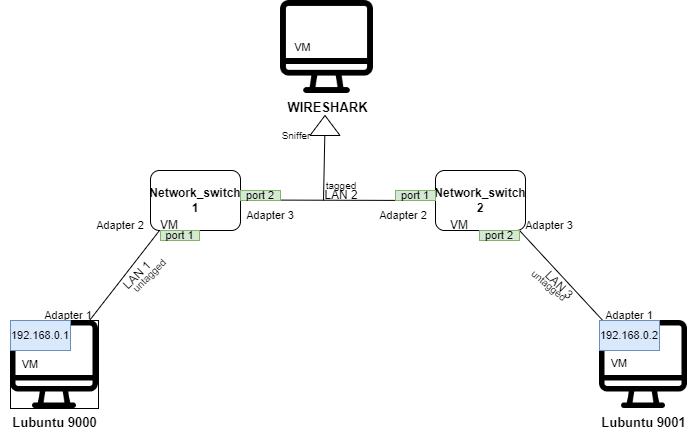

The diagram above was exported from draw.io. Its source (the exported page's mxGraphModel, read from the mxfile embedded in the PNG):
<mxGraphModel dx="1020" dy="1104" grid="1" gridSize="10" guides="1" tooltips="1" connect="1" arrows="1" fold="1" page="1" pageScale="1" pageWidth="827" pageHeight="1169" math="0" shadow="0">
  <root>
    <mxCell id="0" />
    <mxCell id="1" parent="0" />
    <mxCell id="U81fKq_Kq8_fleih-5JK-2" value="&lt;b&gt;Network_switch 1&lt;/b&gt;" style="rounded=1;whiteSpace=wrap;html=1;" vertex="1" parent="1">
      <mxGeometry x="241" y="280" width="90" height="60" as="geometry" />
    </mxCell>
    <mxCell id="U81fKq_Kq8_fleih-5JK-3" value="" style="endArrow=none;html=1;rounded=0;entryX=0;entryY=0.5;entryDx=0;entryDy=0;" edge="1" parent="1" target="U81fKq_Kq8_fleih-5JK-12">
      <mxGeometry width="50" height="50" relative="1" as="geometry">
        <mxPoint x="331" y="309.5" as="sourcePoint" />
        <mxPoint x="421" y="309.5" as="targetPoint" />
      </mxGeometry>
    </mxCell>
    <mxCell id="U81fKq_Kq8_fleih-5JK-7" value="Adapter 2" style="text;html=1;strokeColor=none;fillColor=none;align=center;verticalAlign=middle;whiteSpace=wrap;rounded=0;fontSize=11;" vertex="1" parent="1">
      <mxGeometry x="181" y="320" width="60" height="30" as="geometry" />
    </mxCell>
    <mxCell id="U81fKq_Kq8_fleih-5JK-8" value="Adapter 3" style="text;html=1;strokeColor=none;fillColor=none;align=center;verticalAlign=middle;whiteSpace=wrap;rounded=0;fontSize=11;" vertex="1" parent="1">
      <mxGeometry x="331" y="310" width="60" height="30" as="geometry" />
    </mxCell>
    <mxCell id="U81fKq_Kq8_fleih-5JK-11" value="Lubuntu 9000" style="shape=image;html=1;verticalAlign=top;verticalLabelPosition=bottom;labelBackgroundColor=#ffffff;imageAspect=0;aspect=fixed;image=https://cdn1.iconfinder.com/data/icons/100-basic-for-user-interface/32/29-Screen-128.png;fontStyle=1;fontSize=13;imageBorder=default;imageBackground=default;" vertex="1" parent="1">
      <mxGeometry x="101" y="430" width="88" height="88" as="geometry" />
    </mxCell>
    <mxCell id="U81fKq_Kq8_fleih-5JK-12" value="&lt;b style=&quot;font-size: 12px;&quot;&gt;Network_switch 2&lt;/b&gt;" style="rounded=1;whiteSpace=wrap;html=1;fontSize=12;" vertex="1" parent="1">
      <mxGeometry x="526" y="280" width="90" height="60" as="geometry" />
    </mxCell>
    <mxCell id="U81fKq_Kq8_fleih-5JK-13" value="" style="endArrow=none;html=1;rounded=0;" edge="1" parent="1" target="U81fKq_Kq8_fleih-5JK-31">
      <mxGeometry width="50" height="50" relative="1" as="geometry">
        <mxPoint x="610" y="340" as="sourcePoint" />
        <mxPoint x="680" y="440" as="targetPoint" />
      </mxGeometry>
    </mxCell>
    <mxCell id="U81fKq_Kq8_fleih-5JK-16" value="&lt;font style=&quot;font-size: 11px&quot;&gt;VM&lt;/font&gt;" style="text;html=1;strokeColor=none;fillColor=none;align=center;verticalAlign=middle;whiteSpace=wrap;rounded=0;" vertex="1" parent="1">
      <mxGeometry x="360.5" y="141.5" width="65" height="30" as="geometry" />
    </mxCell>
    <mxCell id="U81fKq_Kq8_fleih-5JK-17" value="Adapter 2" style="text;html=1;strokeColor=none;fillColor=none;align=center;verticalAlign=middle;whiteSpace=wrap;rounded=0;fontSize=11;" vertex="1" parent="1">
      <mxGeometry x="462" y="310" width="64" height="30" as="geometry" />
    </mxCell>
    <mxCell id="U81fKq_Kq8_fleih-5JK-18" value="Adapter 3" style="text;html=1;strokeColor=none;fillColor=none;align=center;verticalAlign=middle;whiteSpace=wrap;rounded=0;fontSize=11;" vertex="1" parent="1">
      <mxGeometry x="610" y="320" width="60" height="30" as="geometry" />
    </mxCell>
    <mxCell id="U81fKq_Kq8_fleih-5JK-19" value="VM" style="text;html=1;strokeColor=none;fillColor=none;align=center;verticalAlign=middle;whiteSpace=wrap;rounded=0;" vertex="1" parent="1">
      <mxGeometry x="230" y="320" width="60" height="30" as="geometry" />
    </mxCell>
    <mxCell id="U81fKq_Kq8_fleih-5JK-20" value="VM" style="text;html=1;strokeColor=none;fillColor=none;align=center;verticalAlign=middle;whiteSpace=wrap;rounded=0;" vertex="1" parent="1">
      <mxGeometry x="520" y="320" width="60" height="30" as="geometry" />
    </mxCell>
    <mxCell id="U81fKq_Kq8_fleih-5JK-21" value="LAN 2" style="text;html=1;strokeColor=none;fillColor=none;align=center;verticalAlign=middle;whiteSpace=wrap;rounded=0;" vertex="1" parent="1">
      <mxGeometry x="402" y="290" width="60" height="30" as="geometry" />
    </mxCell>
    <mxCell id="U81fKq_Kq8_fleih-5JK-24" value="" style="endArrow=none;html=1;rounded=0;fontSize=11;" edge="1" parent="1">
      <mxGeometry width="50" height="50" relative="1" as="geometry">
        <mxPoint x="180" y="430" as="sourcePoint" />
        <mxPoint x="250" y="340" as="targetPoint" />
      </mxGeometry>
    </mxCell>
    <mxCell id="U81fKq_Kq8_fleih-5JK-25" value="Adapter 1" style="text;html=1;strokeColor=none;fillColor=none;align=center;verticalAlign=middle;whiteSpace=wrap;rounded=0;fontSize=11;" vertex="1" parent="1">
      <mxGeometry x="129" y="410" width="60" height="30" as="geometry" />
    </mxCell>
    <mxCell id="U81fKq_Kq8_fleih-5JK-26" value="VM" style="text;html=1;strokeColor=none;fillColor=none;align=center;verticalAlign=middle;whiteSpace=wrap;rounded=0;fontSize=11;" vertex="1" parent="1">
      <mxGeometry x="91" y="459" width="60" height="30" as="geometry" />
    </mxCell>
    <mxCell id="U81fKq_Kq8_fleih-5JK-27" value="LAN 1" style="text;html=1;strokeColor=none;fillColor=none;align=center;verticalAlign=middle;whiteSpace=wrap;rounded=0;fontSize=12;rotation=-45;" vertex="1" parent="1">
      <mxGeometry x="198" y="370" width="60" height="30" as="geometry" />
    </mxCell>
    <mxCell id="U81fKq_Kq8_fleih-5JK-31" value="Lubuntu 9001" style="shape=image;html=1;verticalAlign=top;verticalLabelPosition=bottom;labelBackgroundColor=#ffffff;imageAspect=0;aspect=fixed;image=https://cdn1.iconfinder.com/data/icons/100-basic-for-user-interface/32/29-Screen-128.png;fontStyle=1;fontSize=13;imageBackground=default;" vertex="1" parent="1">
      <mxGeometry x="690" y="430" width="88" height="88" as="geometry" />
    </mxCell>
    <mxCell id="U81fKq_Kq8_fleih-5JK-32" value="Adapter 1" style="text;html=1;strokeColor=none;fillColor=none;align=center;verticalAlign=middle;whiteSpace=wrap;rounded=0;fontSize=11;" vertex="1" parent="1">
      <mxGeometry x="690" y="410" width="60" height="30" as="geometry" />
    </mxCell>
    <mxCell id="U81fKq_Kq8_fleih-5JK-33" value="VM" style="text;html=1;strokeColor=none;fillColor=none;align=center;verticalAlign=middle;whiteSpace=wrap;rounded=0;fontSize=11;" vertex="1" parent="1">
      <mxGeometry x="680" y="458" width="60" height="30" as="geometry" />
    </mxCell>
    <mxCell id="U81fKq_Kq8_fleih-5JK-34" value="LAN 3" style="text;html=1;strokeColor=none;fillColor=none;align=center;verticalAlign=middle;whiteSpace=wrap;rounded=0;fontSize=12;rotation=45;" vertex="1" parent="1">
      <mxGeometry x="620" y="380" width="60" height="30" as="geometry" />
    </mxCell>
    <mxCell id="U81fKq_Kq8_fleih-5JK-37" value="port 1" style="text;html=1;strokeColor=#82b366;fillColor=#d5e8d4;align=center;verticalAlign=middle;whiteSpace=wrap;rounded=0;fontSize=11;" vertex="1" parent="1">
      <mxGeometry x="251" y="340" width="39" height="10" as="geometry" />
    </mxCell>
    <mxCell id="U81fKq_Kq8_fleih-5JK-38" value="port 2" style="text;html=1;strokeColor=#82b366;fillColor=#d5e8d4;align=center;verticalAlign=middle;whiteSpace=wrap;rounded=0;fontSize=11;" vertex="1" parent="1">
      <mxGeometry x="331" y="300" width="40" height="10" as="geometry" />
    </mxCell>
    <mxCell id="U81fKq_Kq8_fleih-5JK-39" value="port 1" style="text;html=1;strokeColor=#82b366;fillColor=#d5e8d4;align=center;verticalAlign=middle;whiteSpace=wrap;rounded=0;fontSize=11;" vertex="1" parent="1">
      <mxGeometry x="486" y="300" width="40" height="10" as="geometry" />
    </mxCell>
    <mxCell id="U81fKq_Kq8_fleih-5JK-40" value="port 2" style="text;html=1;strokeColor=#82b366;fillColor=#d5e8d4;align=center;verticalAlign=middle;whiteSpace=wrap;rounded=0;fontSize=11;" vertex="1" parent="1">
      <mxGeometry x="570" y="340" width="40" height="10" as="geometry" />
    </mxCell>
    <mxCell id="U81fKq_Kq8_fleih-5JK-41" value="192.168.0.1" style="text;html=1;strokeColor=#6c8ebf;fillColor=#dae8fc;align=center;verticalAlign=middle;whiteSpace=wrap;rounded=0;fontSize=11;" vertex="1" parent="1">
      <mxGeometry x="101" y="430" width="60" height="30" as="geometry" />
    </mxCell>
    <mxCell id="U81fKq_Kq8_fleih-5JK-42" value="192.168.0.2" style="text;html=1;strokeColor=#6c8ebf;fillColor=#dae8fc;align=center;verticalAlign=middle;whiteSpace=wrap;rounded=0;fontSize=11;" vertex="1" parent="1">
      <mxGeometry x="690" y="430" width="60" height="30" as="geometry" />
    </mxCell>
    <mxCell id="U81fKq_Kq8_fleih-5JK-43" value="untagged" style="text;html=1;strokeColor=none;fillColor=none;align=center;verticalAlign=middle;whiteSpace=wrap;rounded=0;fontSize=10;rotation=-45;" vertex="1" parent="1">
      <mxGeometry x="210" y="370" width="60" height="30" as="geometry" />
    </mxCell>
    <mxCell id="U81fKq_Kq8_fleih-5JK-44" value="tagged" style="text;html=1;strokeColor=none;fillColor=none;align=center;verticalAlign=middle;whiteSpace=wrap;rounded=0;fontSize=10;rotation=0;" vertex="1" parent="1">
      <mxGeometry x="402" y="280" width="60" height="30" as="geometry" />
    </mxCell>
    <mxCell id="U81fKq_Kq8_fleih-5JK-45" value="untagged" style="text;html=1;strokeColor=none;fillColor=none;align=center;verticalAlign=middle;whiteSpace=wrap;rounded=0;fontSize=10;rotation=40;" vertex="1" parent="1">
      <mxGeometry x="610" y="390" width="60" height="10" as="geometry" />
    </mxCell>
    <mxCell id="U81fKq_Kq8_fleih-5JK-54" value="WIRESHARK" style="shape=image;html=1;verticalAlign=top;verticalLabelPosition=bottom;labelBackgroundColor=#ffffff;imageAspect=0;aspect=fixed;image=https://cdn1.iconfinder.com/data/icons/100-basic-for-user-interface/32/29-Screen-128.png;fontSize=13;fillColor=default;fontStyle=1" vertex="1" parent="1">
      <mxGeometry x="371" y="110" width="93" height="93" as="geometry" />
    </mxCell>
    <mxCell id="U81fKq_Kq8_fleih-5JK-55" value="" style="triangle;whiteSpace=wrap;html=1;fontSize=11;fillColor=default;rotation=-90;" vertex="1" parent="1">
      <mxGeometry x="405.5" y="220" width="20" height="30" as="geometry" />
    </mxCell>
    <mxCell id="U81fKq_Kq8_fleih-5JK-57" value="" style="endArrow=none;html=1;rounded=0;fontSize=10;" edge="1" parent="1" target="U81fKq_Kq8_fleih-5JK-55">
      <mxGeometry width="50" height="50" relative="1" as="geometry">
        <mxPoint x="414" y="310" as="sourcePoint" />
        <mxPoint x="414" y="180" as="targetPoint" />
      </mxGeometry>
    </mxCell>
    <mxCell id="U81fKq_Kq8_fleih-5JK-58" value="&lt;font style=&quot;font-size: 10px&quot;&gt;Sniffer&lt;/font&gt;" style="text;html=1;strokeColor=none;fillColor=none;align=center;verticalAlign=middle;whiteSpace=wrap;rounded=0;fontSize=11;rotation=0;" vertex="1" parent="1">
      <mxGeometry x="372" y="240" width="30" height="10" as="geometry" />
    </mxCell>
  </root>
</mxGraphModel>